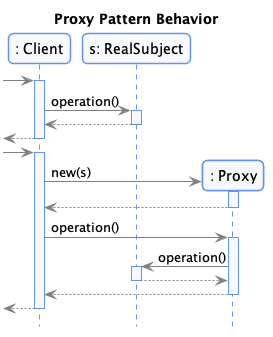

The diagram above was rendered by PlantUML. Its source (embedded in the PNG):
@startuml


skinparam nodesep 75
skinparam ranksep 75
hide empty members

skinparam noteFontSize 10
skinparam noteFontName Courier

skinparam monochrome  false
skinparam shadowing   false
skinparam roundcorner 10
skinparam linetype polyline

skinparam class {
    BackgroundColor GhostWhite
    ArrowColor      Gray
    BorderColor     Black
    fontColor       CornFlowerBlue
}

skinparam state {
    BackgroundColor GhostWhite
    ArrowColor      Gray
    BorderColor     Black
    fontColor       CornFlowerBlue
}

skinparam object {
    BackgroundColor GhostWhite
    ArrowColor      Gray
    BorderColor     Black
}

skinparam package<<Layout>> {
  borderColor         Transparent
  backgroundColor     Transparent
  fontColor           Transparent
  stereotypeFontColor Transparent
}

skinparam sequence {
	ArrowColor                  Gray
  LifeLineBorderColor         CornFlowerBlue
  LifeLineBackgroundColor     GhostWhite
	ParticipantBorderColor      CornFlowerBlue
	ParticipantBackgroundColor  GhostWhite
  ActorBorderColor            CornFlowerBlue
	ActorBackgroundColor        GhostWhite
  BoxBorderColor         CornFlowerBlue
  BoxBackgroundColor         GhostWhite
}

skinparam stereotypeCBackgroundColor CornflowerBlue

hide footbox
hide empty members

skinparam note {
 BackgroundColor GhostWhite
 BorderColor         CornFlowerBlue
}

title Proxy Pattern Behavior

participant ": Client" as C
participant "s: RealSubject" as S

[-> C:
activate C
C -> S: operation()
activate S
S --> C
deactivate S
[<-- C:
deactivate C

[-> C:
activate C
create ": Proxy" as P
C -> P: new(s)
activate P
P --> C
deactivate P

C -> P: operation()
activate P
P -> S: operation()
activate S
S --> P
deactivate S
P --> C
deactivate P
[<-- C:
deactivate C

@enduml